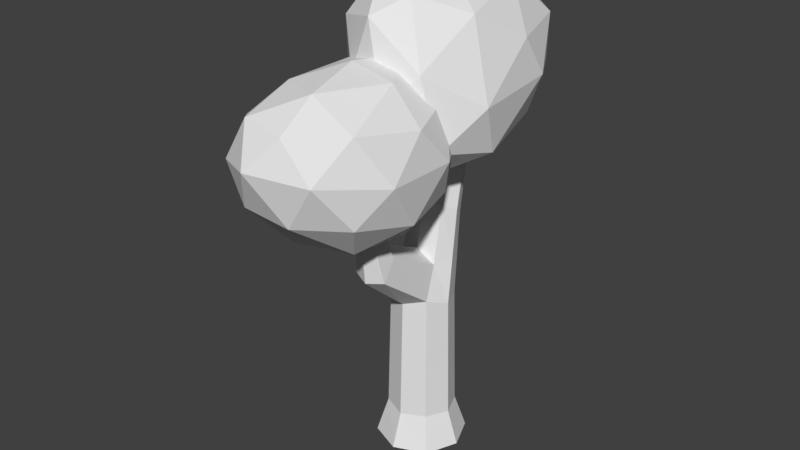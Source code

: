 # Source: Tree_.blend  (saved by Blender 2.79.0; exported with 4.5.12 LTS)
import bpy
from mathutils import Matrix  # noqa: F401  (used for matrix-valued properties, if any)

bpy.ops.wm.read_factory_settings(use_empty=True)
scene = bpy.context.scene
scene.name = 'Scene'

# ---- collections
col_collection_1 = bpy.data.collections.new('Collection 1'); scene.collection.children.link(col_collection_1)

# ---- world
world_world = bpy.data.worlds.new('World'); scene.world = world_world
world_world.color = (0.05088, 0.05088, 0.05088)
world_world.use_sun_shadow = False
world_world.sun_shadow_jitter_overblur = 0.0
world_world.cycles.sampling_method = 'MANUAL'

# ---- meshes
me_icosphere = bpy.data.meshes.new('Icosphere')
me_icosphere.from_pydata([(-0.03451, 0.08045, -0.09964), (0.6481, -0.6096, 0.5833), (-0.3935, -1.09, 0.7131), (-0.9269, 0.07465, 0.4494), (-0.3435, 1.186, 0.4794), (0.6512, 0.849, 0.4943), (0.1592, -1.09, 1.608), (-0.7962, -0.6177, 1.472), (-0.7941, 0.8435, 1.385), (0.1245, 1.423, 1.527), (0.8076, 0.2269, 1.442), (-0.08002, 0.2078, 1.983), (-0.2321, -0.5824, 0.1658), (0.3706, -0.3159, 0.1152), (0.1524, -1.026, 0.6144), (0.7949, 0.1399, 0.413), (0.3844, 0.5028, 0.0422), (-0.5572, 0.072, 0.04425), (-0.7579, -0.5824, 0.4907), (-0.1964, 0.7117, 0.02198), (-0.7216, 0.7103, 0.346), (0.1865, 1.169, 0.4179), (0.8796, -0.2691, 0.9961), (0.8636, 0.633, 0.977), (-0.1449, -1.33, 1.245), (0.4773, -1.026, 1.14), (-1.002, -0.3255, 0.9596), (-0.6983, -1.026, 1.14), (-0.6641, 1.169, 0.9435), (-0.9891, 0.4947, 0.8876), (0.4647, 1.299, 1.028), (-0.1227, 1.491, 1.027), (0.6083, -0.5539, 1.561), (-0.3733, -1.026, 1.666), (-0.8984, 0.1174, 1.45), (-0.3859, 1.299, 1.554), (0.5613, 0.9719, 1.567), (0.08617, -0.5639, 1.879), (0.4351, 0.2374, 1.852), (-0.4872, -0.2959, 1.829), (-0.5076, 0.6185, 1.818), (0.03682, 0.9683, 1.889), (-0.005481, 1.338, 0.55), (0.7465, 0.5963, 1.031), (-0.3615, 0.4996, 1.701), (-1.041, 1.402, 0.8899), (-0.3859, 2.625, 0.7821), (0.6639, 2.349, 0.9683), (0.1858, 0.8205, 2.578), (-0.8227, 1.286, 2.365), (-0.9054, 2.443, 1.529), (0.1219, 3.285, 1.821), (0.8363, 1.999, 1.975), (-0.08194, 2.29, 2.654), (-0.2052, 0.8219, 1.047), (0.4456, 0.8296, 0.6294), (0.2254, 0.3334, 1.346), (0.8585, 1.412, 0.8272), (0.4009, 1.854, 0.6323), (-0.6068, 1.396, 0.6933), (-0.7969, 0.9638, 1.382), (-0.2388, 2.024, 0.5037), (-0.8326, 1.975, 0.5926), (0.1839, 2.679, 0.8572), (0.9569, 1.154, 1.432), (0.8777, 2.297, 1.487), (-0.1263, 0.511, 2.361), (0.5457, 0.5288, 1.87), (-1.094, 1.244, 1.576), (-0.7068, 0.8089, 2.214), (-0.7637, 2.631, 1.042), (-1.138, 1.865, 1.054), (0.4647, 3.01, 1.399), (-0.1529, 3.122, 1.238), (0.6359, 1.306, 2.351), (-0.3722, 1.02, 2.761), (-1.005, 1.79, 1.844), (-0.4272, 3.089, 1.762), (0.5613, 2.879, 2.015), (0.08654, 1.53, 2.814), (0.4366, 2.272, 2.518), (-0.518, 1.698, 2.582), (-0.5563, 2.517, 2.213), (0.03579, 2.979, 2.317)], [], [(0, 13, 12), (1, 13, 15), (0, 12, 17), (0, 17, 19), (0, 19, 16), (1, 15, 22), (2, 14, 24), (3, 18, 26), (4, 20, 28), (5, 21, 30), (1, 22, 25), (2, 24, 27), (3, 26, 29), (4, 28, 31), (5, 30, 23), (6, 32, 37), (7, 33, 39), (8, 34, 40), (9, 35, 41), (10, 36, 38), (38, 41, 11), (38, 36, 41), (36, 9, 41), (41, 40, 11), (41, 35, 40), (35, 8, 40), (40, 39, 11), (40, 34, 39), (34, 7, 39), (39, 37, 11), (39, 33, 37), (33, 6, 37), (37, 38, 11), (37, 32, 38), (32, 10, 38), (23, 36, 10), (23, 30, 36), (30, 9, 36), (31, 35, 9), (31, 28, 35), (28, 8, 35), (29, 34, 8), (29, 26, 34), (26, 7, 34), (27, 33, 7), (27, 24, 33), (24, 6, 33), (25, 32, 6), (25, 22, 32), (22, 10, 32), (30, 31, 9), (30, 21, 31), (21, 4, 31), (28, 29, 8), (28, 20, 29), (20, 3, 29), (26, 27, 7), (26, 18, 27), (18, 2, 27), (24, 25, 6), (24, 14, 25), (14, 1, 25), (22, 23, 10), (22, 15, 23), (15, 5, 23), (16, 21, 5), (16, 19, 21), (19, 4, 21), (19, 20, 4), (19, 17, 20), (17, 3, 20), (17, 18, 3), (17, 12, 18), (12, 2, 18), (15, 16, 5), (15, 13, 16), (13, 0, 16), (12, 14, 2), (12, 13, 14), (13, 1, 14), (42, 55, 54), (43, 55, 57), (42, 54, 59), (42, 59, 61), (42, 61, 58), (43, 57, 64), (44, 56, 66), (45, 60, 68), (46, 62, 70), (47, 63, 72), (43, 64, 67), (44, 66, 69), (45, 68, 71), (46, 70, 73), (47, 72, 65), (48, 74, 79), (49, 75, 81), (50, 76, 82), (51, 77, 83), (52, 78, 80), (80, 83, 53), (80, 78, 83), (78, 51, 83), (83, 82, 53), (83, 77, 82), (77, 50, 82), (82, 81, 53), (82, 76, 81), (76, 49, 81), (81, 79, 53), (81, 75, 79), (75, 48, 79), (79, 80, 53), (79, 74, 80), (74, 52, 80), (65, 78, 52), (65, 72, 78), (72, 51, 78), (73, 77, 51), (73, 70, 77), (70, 50, 77), (71, 76, 50), (71, 68, 76), (68, 49, 76), (69, 75, 49), (69, 66, 75), (66, 48, 75), (67, 74, 48), (67, 64, 74), (64, 52, 74), (72, 73, 51), (72, 63, 73), (63, 46, 73), (70, 71, 50), (70, 62, 71), (62, 45, 71), (68, 69, 49), (68, 60, 69), (60, 44, 69), (66, 67, 48), (66, 56, 67), (56, 43, 67), (64, 65, 52), (64, 57, 65), (57, 47, 65), (58, 63, 47), (58, 61, 63), (61, 46, 63), (61, 62, 46), (61, 59, 62), (59, 45, 62), (59, 60, 45), (59, 54, 60), (54, 44, 60), (57, 58, 47), (57, 55, 58), (55, 42, 58), (54, 56, 44), (54, 55, 56), (55, 43, 56)])
me_icosphere.use_remesh_preserve_volume = False
me_icosphere.use_remesh_preserve_attributes = False
me_icosphere.use_mirror_vertex_groups = False
me_icosphere.update()
me_cylinder = bpy.data.meshes.new('Cylinder')
me_cylinder.from_pydata([(-0.6286, 0.6286, -0.576), (-2.785e-09, 1.053, 0.6967), (-0.889, 8.79e-09, -0.576), (0.4427, 0.8958, 0.7195), (-0.6286, -0.6286, -0.5647), (0.6261, 0.5169, 0.7746), (-8.12e-08, -0.889, -0.5739), (0.4427, 0.138, 0.8297), (0.6286, -0.6286, -0.5647), (-5.752e-08, -0.01888, 0.8526), (0.889, -4.067e-08, -0.576), (-0.4427, 0.138, 0.8297), (0.6286, 0.6286, -0.576), (-0.6261, 0.5169, 0.7746), (-3.465e-09, 0.889, -0.576), (-0.4427, 0.8958, 0.7195), (-1.424e-09, 0.8089, 0.2109), (0.5719, 0.5719, 0.2109), (0.8089, -3.393e-08, 0.2109), (0.5719, -0.5719, 0.2628), (-7.218e-08, -0.8089, 0.2204), (-0.5719, -0.5719, 0.2628), (-0.8089, 1.107e-08, 0.2109), (-0.5719, 0.5719, 0.2109), (2.23e-07, 1.744, 1.317), (0.1829, 1.668, 1.315), (0.2586, 1.486, 1.311), (0.1829, 1.304, 1.307), (2.004e-07, 1.229, 1.305), (-0.1829, 1.304, 1.307), (-0.2586, 1.486, 1.311), (-0.1829, 1.668, 1.315), (0.8444, 0.8444, -0.7945), (1.194, -5.344e-08, -0.7945), (0.8444, -0.8444, -0.7945), (-1.072e-07, -1.194, -0.7945), (-0.8444, -0.8444, -0.7945), (-1.194, 1.3e-08, -0.7945), (-0.8444, 0.8444, -0.7945), (-2.813e-09, 1.194, -0.7945), (-2.105e-09, 0.9308, 0.4538), (0.5073, 0.7339, 0.4652), (0.7175, 0.2585, 0.4928), (0.5073, -0.217, 0.4743), (0.0223, -0.2696, 0.5541), (-0.5073, -0.217, 0.4743), (-0.7175, 0.2585, 0.4928), (-0.5073, 0.7339, 0.4652), (0.1303, -2.304, 1.193), (0.1421, -2.475, 1.188), (0.04155, -2.256, 1.203), (0.03748, -2.525, 1.193), (-0.05531, -2.304, 1.193), (-0.06713, -2.475, 1.188), (0.5009, -2.078, 0.5395), (0.06751, -2.265, 0.5229), (-0.3169, -1.681, 0.6603), (0.08441, -1.652, 0.7144), (-0.3659, -2.078, 0.5395), (0.4519, -1.681, 0.6603)], [], [(40, 1, 3, 41), (41, 3, 5, 42), (42, 5, 7, 43), (43, 7, 9, 44), (44, 9, 11, 45), (45, 11, 13, 46), (11, 9, 28, 29), (46, 13, 15, 47), (47, 15, 1, 40), (38, 0, 14, 39), (0, 23, 16, 14), (2, 22, 23, 0), (4, 21, 22, 2), (6, 20, 21, 4), (8, 19, 20, 6), (10, 18, 19, 8), (12, 17, 18, 10), (14, 16, 17, 12), (25, 24, 31, 30, 29, 28, 27, 26), (1, 15, 31, 24), (3, 1, 24, 25), (7, 5, 26, 27), (13, 11, 29, 30), (9, 7, 27, 28), (15, 13, 30, 31), (5, 3, 25, 26), (37, 2, 0, 38), (36, 4, 2, 37), (35, 6, 4, 36), (34, 8, 6, 35), (33, 10, 8, 34), (32, 12, 10, 33), (39, 14, 12, 32), (39, 32, 33, 34, 35, 36, 37, 38), (23, 47, 40, 16), (22, 46, 47, 23), (21, 45, 46, 22), (57, 56, 52, 50), (55, 54, 49, 51), (18, 42, 43, 19), (17, 41, 42, 18), (16, 40, 41, 17), (51, 50, 52, 53), (49, 48, 50, 51), (58, 55, 51, 53), (59, 57, 50, 48), (56, 58, 53, 52), (54, 59, 48, 49), (19, 43, 59, 54), (45, 21, 58, 56), (43, 44, 57, 59), (21, 20, 55, 58), (20, 19, 54, 55), (44, 45, 56, 57)])
me_cylinder.use_remesh_preserve_volume = False
me_cylinder.use_remesh_preserve_attributes = False
me_cylinder.use_mirror_vertex_groups = False
me_cylinder.update()

# ---- objects
ob_icosphere = bpy.data.objects.new('Icosphere', me_icosphere)
ob_cylinder = bpy.data.objects.new('Cylinder', me_cylinder)

# ---- transforms, parenting, visibility, modifiers, constraints
ob_icosphere.location = (0.02205, -2.764, 3.454)
ob_icosphere.scale = (2.104, 2.104, 2.104)
ob_icosphere.lineart.crease_threshold = 0.0
ob_cylinder.location = (0.0, 0.0, 0.0)
ob_cylinder.scale = (1.0, 1.0, 4.157)
ob_cylinder.lineart.crease_threshold = 0.0

# ---- collection membership
col_collection_1.objects.link(ob_icosphere)
col_collection_1.objects.link(ob_cylinder)

# ---- scene / render settings (as saved in the file)
scene.frame_start = 1; scene.frame_end = 250; scene.frame_set(1)
scene.render.engine = 'BLENDER_EEVEE_NEXT'
scene.render.resolution_percentage = 50
scene.render.dither_intensity = 0.0
scene.cycles.use_denoising = False
scene.cycles.samples = 128
scene.cycles.sampling_pattern = 'TABULATED_SOBOL'
scene.cycles.use_adaptive_sampling = False
scene.cycles.use_light_tree = False
scene.cycles.blur_glossy = 0.0
scene.cycles.sample_clamp_indirect = 0.0
scene.view_settings.view_transform = 'Standard'
bpy.context.view_layer.update()

# ---- added for rendering (the .blend has no active camera and no usable light): camera, sun
cam_auto = bpy.data.cameras.new('AutoCamera')
cam_auto.lens = 50.0
cam_auto.sensor_width = 36.0
cam_auto.clip_end = 1000.0
ob_auto_camera = bpy.data.objects.new('AutoCamera', cam_auto)
scene.collection.objects.link(ob_auto_camera)
ob_auto_camera.location = (15.1581, -19.0994, 15.2967)
ob_auto_camera.rotation_euler = (1.09748, -7.21219e-08, 0.694738)
scene.camera = ob_auto_camera
light_auto_sun = bpy.data.lights.new('AutoSun', 'SUN')
light_auto_sun.energy = 3.0
light_auto_sun.angle = 0.0523599
ob_auto_sun = bpy.data.objects.new('AutoSun', light_auto_sun)
scene.collection.objects.link(ob_auto_sun)
ob_auto_sun.rotation_euler = (0.872665, 0.174533, 0.523599)
bpy.context.view_layer.update()
